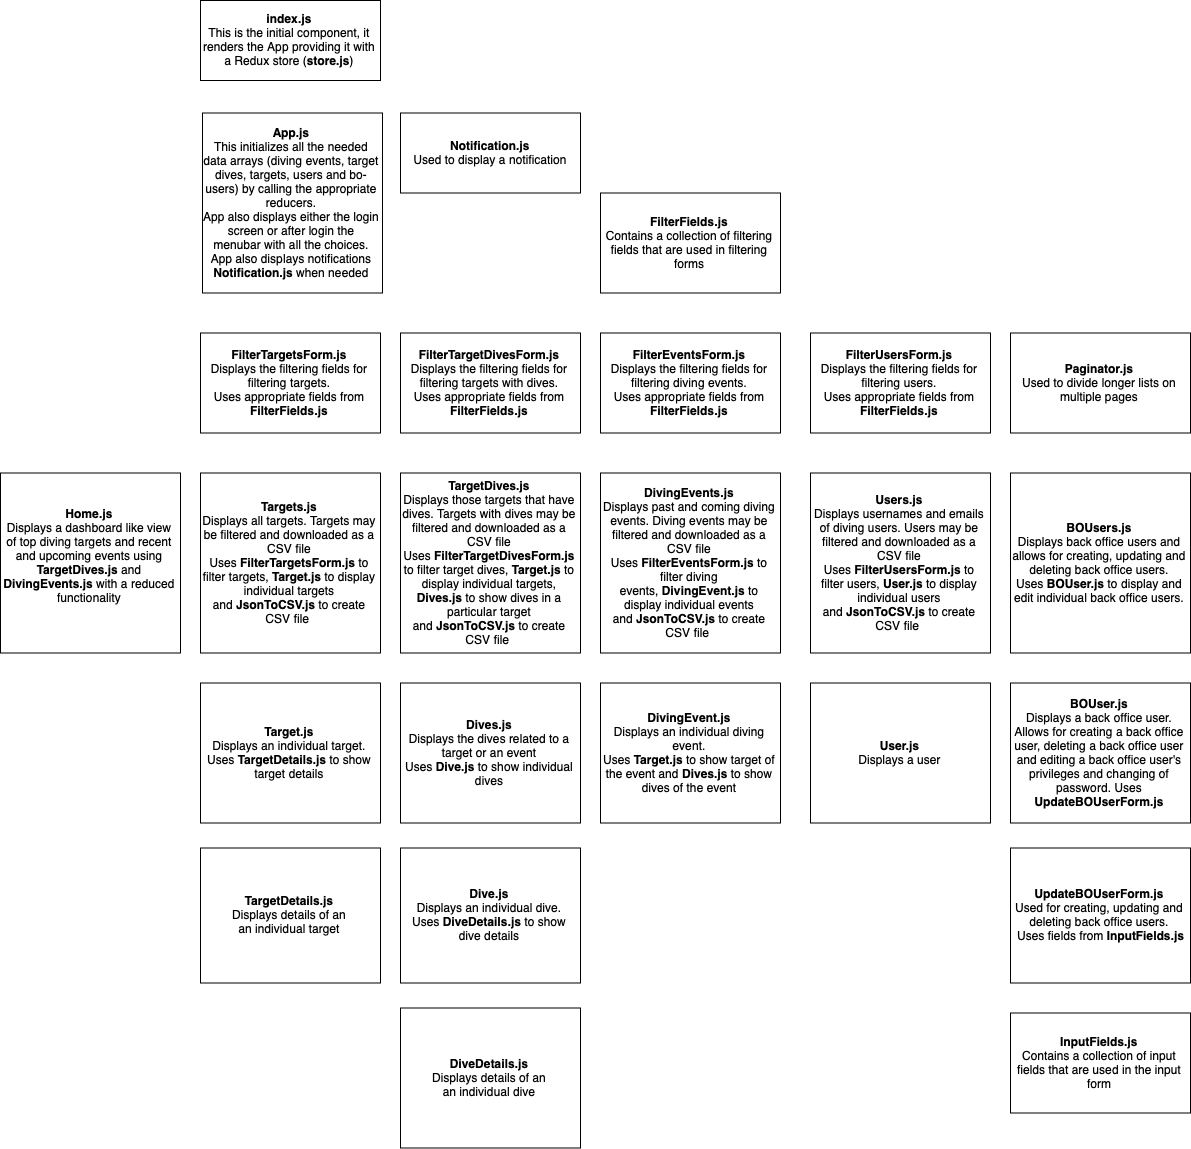

The diagram above was exported from draw.io. Its source (the exported page's mxGraphModel, read from the mxfile embedded in the PNG):
<mxGraphModel dx="3138" dy="1166" grid="1" gridSize="10" guides="1" tooltips="1" connect="1" arrows="1" fold="1" page="1" pageScale="1" pageWidth="826" pageHeight="1169" background="#ffffff" math="0" shadow="0">
  <root>
    <mxCell id="0" />
    <mxCell id="1" parent="0" />
    <mxCell id="2" value="&lt;b&gt;index.js&lt;/b&gt;&lt;br&gt;This is the initial component, it renders the App providing it with a Redux store (&lt;b&gt;store.js&lt;/b&gt;)&lt;br&gt;" style="rounded=0;whiteSpace=wrap;html=1;" vertex="1" parent="1">
      <mxGeometry x="230" y="130" width="180" height="80" as="geometry" />
    </mxCell>
    <mxCell id="3" value="&lt;b&gt;App.js&lt;/b&gt;&lt;br&gt;This initializes all the needed data arrays (diving events, target dives, targets, users and bo-users) by calling the appropriate reducers.&lt;br&gt;App also displays either the login screen or after login the menubar with all the choices. App also displays notifications &lt;b&gt;Notification.js&lt;/b&gt;&amp;nbsp;when needed&lt;br&gt;" style="rounded=0;whiteSpace=wrap;html=1;" vertex="1" parent="1">
      <mxGeometry x="232" y="242.5" width="180" height="180" as="geometry" />
    </mxCell>
    <mxCell id="4" value="&lt;b&gt;Home.js&lt;/b&gt;&lt;br&gt;Displays a dashboard like view of top diving targets and recent and upcoming events using &lt;b&gt;TargetDives.js&lt;/b&gt;&amp;nbsp;and &lt;b&gt;DivingEvents.js&lt;/b&gt;&amp;nbsp;with a reduced functionality&lt;br&gt;&lt;br&gt;" style="rounded=0;whiteSpace=wrap;html=1;" vertex="1" parent="1">
      <mxGeometry x="30" y="602.5" width="180" height="180" as="geometry" />
    </mxCell>
    <mxCell id="5" value="&lt;b&gt;Targets.js&lt;/b&gt;&lt;br&gt;Displays all targets. Targets may be filtered and downloaded as a CSV file&lt;br&gt;Uses &lt;b&gt;FilterTargetsForm.js&lt;/b&gt; to filter targets,&amp;nbsp;&lt;b&gt;Target.js&lt;/b&gt; to display individual targets&lt;br&gt;and &lt;b&gt;JsonToCSV.js&lt;/b&gt;&amp;nbsp;to create CSV file&amp;nbsp;&lt;br&gt;" style="rounded=0;whiteSpace=wrap;html=1;" vertex="1" parent="1">
      <mxGeometry x="230" y="602.5" width="180" height="180" as="geometry" />
    </mxCell>
    <mxCell id="6" value="&lt;b&gt;TargetDives.js&lt;/b&gt;&lt;br&gt;Displays those targets that have dives. Targets with dives may be filtered and downloaded as a CSV file&lt;br&gt;Uses &lt;b&gt;FilterTargetDivesForm.js&lt;/b&gt; to filter target dives,&amp;nbsp;&lt;b&gt;Target.js&lt;/b&gt; to display individual targets, &lt;b&gt;Dives.js&lt;/b&gt; to show dives in a particular target&lt;br&gt;and &lt;b&gt;JsonToCSV.js&lt;/b&gt;&amp;nbsp;to create CSV file&amp;nbsp;&lt;br&gt;" style="rounded=0;whiteSpace=wrap;html=1;" vertex="1" parent="1">
      <mxGeometry x="430" y="602.5" width="180" height="180" as="geometry" />
    </mxCell>
    <mxCell id="7" value="&lt;b&gt;DivingEvents.js&lt;/b&gt;&lt;br&gt;Displays past and coming diving events. Diving events may be filtered and downloaded as a CSV file&lt;br&gt;Uses &lt;b&gt;FilterEventsForm.js&lt;/b&gt; to filter diving events,&amp;nbsp;&lt;b&gt;DivingEvent.js&lt;/b&gt; to display individual events&lt;br&gt;and &lt;b&gt;JsonToCSV.js&lt;/b&gt;&amp;nbsp;to create CSV file&amp;nbsp;&lt;br&gt;" style="rounded=0;whiteSpace=wrap;html=1;" vertex="1" parent="1">
      <mxGeometry x="630" y="602.5" width="180" height="180" as="geometry" />
    </mxCell>
    <mxCell id="8" value="&lt;b&gt;Users.js&lt;/b&gt;&lt;br&gt;Displays usernames and emails of diving users. Users may be filtered and downloaded as a CSV file&lt;br&gt;Uses &lt;b&gt;FilterUsersForm.js&lt;/b&gt; to filter users,&amp;nbsp;&lt;b&gt;User.js&lt;/b&gt; to display individual users&lt;br&gt;and &lt;b&gt;JsonToCSV.js&lt;/b&gt;&amp;nbsp;to create CSV file&amp;nbsp;&lt;br&gt;" style="rounded=0;whiteSpace=wrap;html=1;" vertex="1" parent="1">
      <mxGeometry x="840" y="602.5" width="180" height="180" as="geometry" />
    </mxCell>
    <mxCell id="9" value="&lt;b&gt;BOUsers.js&lt;/b&gt;&lt;br&gt;Displays back office users and allows for creating, updating and deleting back office users.&lt;br&gt;Uses &lt;b&gt;BOUser.js&lt;/b&gt; to display and edit individual back office users.&lt;br&gt;" style="rounded=0;whiteSpace=wrap;html=1;" vertex="1" parent="1">
      <mxGeometry x="1040" y="602.5" width="180" height="180" as="geometry" />
    </mxCell>
    <mxCell id="10" value="&lt;b&gt;Target.js&lt;/b&gt;&lt;br&gt;Displays an&amp;nbsp;individual target.&lt;br&gt;Uses &lt;b&gt;TargetDetails.js&lt;/b&gt; to show target details&lt;br&gt;" style="rounded=0;whiteSpace=wrap;html=1;" vertex="1" parent="1">
      <mxGeometry x="230" y="812.5" width="180" height="140" as="geometry" />
    </mxCell>
    <mxCell id="11" value="&lt;b&gt;TargetDetails.js&lt;/b&gt;&lt;br&gt;Displays details of an an&amp;nbsp;individual target&lt;br&gt;" style="rounded=0;whiteSpace=wrap;html=1;" vertex="1" parent="1">
      <mxGeometry x="230" y="977.5" width="180" height="135" as="geometry" />
    </mxCell>
    <mxCell id="12" value="&lt;b&gt;Dives.js&lt;/b&gt;&lt;br&gt;Displays the dives related to a target or an event&lt;br&gt;Uses &lt;b&gt;Dive.js&lt;/b&gt; to show individual dives&lt;br&gt;" style="rounded=0;whiteSpace=wrap;html=1;" vertex="1" parent="1">
      <mxGeometry x="430" y="812.5" width="180" height="140" as="geometry" />
    </mxCell>
    <mxCell id="13" value="&lt;b&gt;Dive.js&lt;/b&gt;&lt;br&gt;Displays an&amp;nbsp;individual dive.&lt;br&gt;Uses &lt;b&gt;DiveDetails.js&lt;/b&gt; to show dive details&lt;br&gt;" style="rounded=0;whiteSpace=wrap;html=1;" vertex="1" parent="1">
      <mxGeometry x="430" y="977.5" width="180" height="135" as="geometry" />
    </mxCell>
    <mxCell id="14" value="&lt;b&gt;DiveDetails.js&lt;/b&gt;&lt;br&gt;Displays details of an an&amp;nbsp;individual dive&lt;br&gt;" style="rounded=0;whiteSpace=wrap;html=1;" vertex="1" parent="1">
      <mxGeometry x="430" y="1137.5" width="180" height="140" as="geometry" />
    </mxCell>
    <mxCell id="15" value="&lt;b&gt;DivingEvent.js&lt;/b&gt;&lt;br&gt;Displays an&amp;nbsp;individual diving event.&lt;br&gt;Uses &lt;b&gt;Target.js&lt;/b&gt; to show target of the event and &lt;b&gt;Dives.js&lt;/b&gt;&amp;nbsp;to show dives of the event&lt;br&gt;" style="rounded=0;whiteSpace=wrap;html=1;" vertex="1" parent="1">
      <mxGeometry x="630" y="812.5" width="180" height="140" as="geometry" />
    </mxCell>
    <mxCell id="16" value="&lt;b&gt;User.js&lt;/b&gt;&lt;br&gt;Displays a user&lt;br&gt;" style="rounded=0;whiteSpace=wrap;html=1;" vertex="1" parent="1">
      <mxGeometry x="840" y="812.5" width="180" height="140" as="geometry" />
    </mxCell>
    <mxCell id="17" value="&lt;b&gt;BOUser.js&lt;/b&gt;&lt;br&gt;Displays a back office user. Allows for creating a back office user, deleting a back office user and editing a back office user's privileges and changing of password. Uses &lt;b&gt;UpdateBOUserForm.js&lt;/b&gt;&lt;br&gt;" style="rounded=0;whiteSpace=wrap;html=1;" vertex="1" parent="1">
      <mxGeometry x="1040" y="812.5" width="180" height="140" as="geometry" />
    </mxCell>
    <mxCell id="18" value="&lt;b&gt;FilterTargetsForm.js&lt;/b&gt;&lt;br&gt;Displays the filtering fields for filtering targets.&lt;br&gt;Uses appropriate fields from &lt;b&gt;FilterFields.js&lt;/b&gt;&lt;br&gt;" style="rounded=0;whiteSpace=wrap;html=1;" vertex="1" parent="1">
      <mxGeometry x="230" y="462.5" width="180" height="100" as="geometry" />
    </mxCell>
    <mxCell id="19" value="&lt;b&gt;FilterEventsForm.js&lt;/b&gt;&lt;br&gt;Displays the filtering fields for filtering diving events.&lt;br&gt;Uses appropriate fields from &lt;b&gt;FilterFields.js&lt;/b&gt;&lt;br&gt;" style="rounded=0;whiteSpace=wrap;html=1;" vertex="1" parent="1">
      <mxGeometry x="630" y="462.5" width="180" height="100" as="geometry" />
    </mxCell>
    <mxCell id="20" value="&lt;b&gt;FilterTargetDivesForm.js&lt;/b&gt;&lt;br&gt;Displays the filtering fields for filtering targets with dives.&lt;br&gt;Uses appropriate fields from &lt;b&gt;FilterFields.js&lt;/b&gt;&lt;br&gt;" style="rounded=0;whiteSpace=wrap;html=1;" vertex="1" parent="1">
      <mxGeometry x="430" y="462.5" width="180" height="100" as="geometry" />
    </mxCell>
    <mxCell id="21" value="&lt;b&gt;FilterUsersForm.js&lt;/b&gt;&lt;br&gt;Displays the filtering fields for filtering users.&lt;br&gt;Uses appropriate fields from &lt;b&gt;FilterFields.js&lt;/b&gt;&lt;br&gt;" style="rounded=0;whiteSpace=wrap;html=1;" vertex="1" parent="1">
      <mxGeometry x="840" y="462.5" width="180" height="100" as="geometry" />
    </mxCell>
    <mxCell id="22" value="&lt;b&gt;FilterFields.js&lt;/b&gt;&lt;br&gt;Contains a collection of filtering fields that are used in filtering forms&lt;br&gt;" style="rounded=0;whiteSpace=wrap;html=1;" vertex="1" parent="1">
      <mxGeometry x="630" y="322.5" width="180" height="100" as="geometry" />
    </mxCell>
    <mxCell id="23" value="&lt;b&gt;InputFields.js&lt;/b&gt;&lt;br&gt;Contains a collection of input fields that are used in the input form&lt;br&gt;" style="rounded=0;whiteSpace=wrap;html=1;" vertex="1" parent="1">
      <mxGeometry x="1040" y="1142.5" width="180" height="100" as="geometry" />
    </mxCell>
    <mxCell id="24" value="&lt;b&gt;Notification.js&lt;/b&gt;&lt;br&gt;Used to display a notification&lt;br&gt;" style="rounded=0;whiteSpace=wrap;html=1;" vertex="1" parent="1">
      <mxGeometry x="430" y="242.5" width="180" height="80" as="geometry" />
    </mxCell>
    <mxCell id="25" value="&lt;b&gt;Paginator.js&lt;/b&gt;&lt;br&gt;Used to divide longer lists on multiple pages&lt;br&gt;" style="rounded=0;whiteSpace=wrap;html=1;" vertex="1" parent="1">
      <mxGeometry x="1040" y="462.5" width="180" height="100" as="geometry" />
    </mxCell>
    <mxCell id="26" value="&lt;b&gt;UpdateBOUserForm.js&lt;br&gt;&lt;/b&gt;Used for creating, updating and deleting back office users.&lt;br&gt;&amp;nbsp;Uses fields from &lt;b&gt;InputFields.js&lt;/b&gt;&lt;br&gt;" style="rounded=0;whiteSpace=wrap;html=1;" vertex="1" parent="1">
      <mxGeometry x="1040" y="977.5" width="180" height="135" as="geometry" />
    </mxCell>
  </root>
</mxGraphModel>